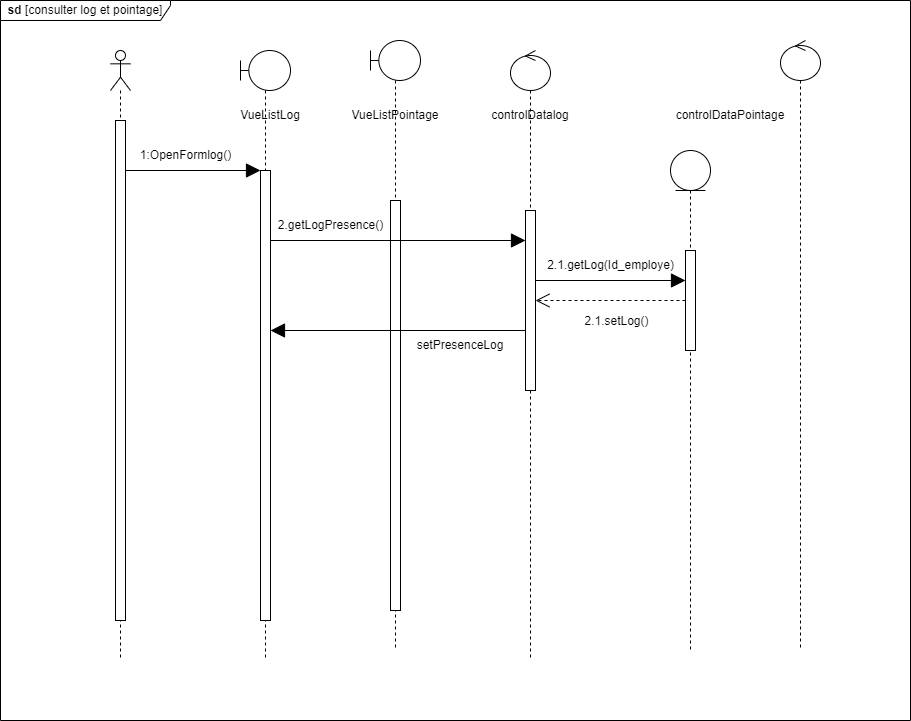

The diagram above was exported from draw.io. Its source (the exported page's mxGraphModel, read from the mxfile embedded in the PNG):
<mxGraphModel dx="2261" dy="733" grid="1" gridSize="10" guides="1" tooltips="1" connect="1" arrows="1" fold="1" page="1" pageScale="1" pageWidth="827" pageHeight="1169" math="0" shadow="0">
  <root>
    <mxCell id="0" />
    <mxCell id="1" parent="0" />
    <mxCell id="A5RBOforYYM7HajB-Tma-3" value="" style="shape=umlLifeline;perimeter=lifelinePerimeter;whiteSpace=wrap;html=1;container=1;dropTarget=0;collapsible=0;recursiveResize=0;outlineConnect=0;portConstraint=eastwest;newEdgeStyle={&quot;edgeStyle&quot;:&quot;elbowEdgeStyle&quot;,&quot;elbow&quot;:&quot;vertical&quot;,&quot;curved&quot;:0,&quot;rounded&quot;:0};participant=umlBoundary;size=40;" parent="1" vertex="1">
      <mxGeometry x="170" y="80" width="50" height="610" as="geometry" />
    </mxCell>
    <mxCell id="A5RBOforYYM7HajB-Tma-11" value="" style="html=1;points=[];perimeter=orthogonalPerimeter;outlineConnect=0;targetShapes=umlLifeline;portConstraint=eastwest;newEdgeStyle={&quot;edgeStyle&quot;:&quot;elbowEdgeStyle&quot;,&quot;elbow&quot;:&quot;vertical&quot;,&quot;curved&quot;:0,&quot;rounded&quot;:0};" parent="A5RBOforYYM7HajB-Tma-3" vertex="1">
      <mxGeometry x="20" y="120" width="10" height="450" as="geometry" />
    </mxCell>
    <mxCell id="A5RBOforYYM7HajB-Tma-5" value="" style="shape=umlLifeline;perimeter=lifelinePerimeter;whiteSpace=wrap;html=1;container=1;dropTarget=0;collapsible=0;recursiveResize=0;outlineConnect=0;portConstraint=eastwest;newEdgeStyle={&quot;edgeStyle&quot;:&quot;elbowEdgeStyle&quot;,&quot;elbow&quot;:&quot;vertical&quot;,&quot;curved&quot;:0,&quot;rounded&quot;:0};participant=umlEntity;" parent="1" vertex="1">
      <mxGeometry x="600" y="180" width="40" height="500" as="geometry" />
    </mxCell>
    <mxCell id="A5RBOforYYM7HajB-Tma-7" value="" style="shape=umlLifeline;perimeter=lifelinePerimeter;whiteSpace=wrap;html=1;container=1;dropTarget=0;collapsible=0;recursiveResize=0;outlineConnect=0;portConstraint=eastwest;newEdgeStyle={&quot;edgeStyle&quot;:&quot;elbowEdgeStyle&quot;,&quot;elbow&quot;:&quot;vertical&quot;,&quot;curved&quot;:0,&quot;rounded&quot;:0};participant=umlActor;" parent="1" vertex="1">
      <mxGeometry x="40" y="80" width="20" height="610" as="geometry" />
    </mxCell>
    <mxCell id="A5RBOforYYM7HajB-Tma-10" value="" style="html=1;points=[];perimeter=orthogonalPerimeter;outlineConnect=0;targetShapes=umlLifeline;portConstraint=eastwest;newEdgeStyle={&quot;edgeStyle&quot;:&quot;elbowEdgeStyle&quot;,&quot;elbow&quot;:&quot;vertical&quot;,&quot;curved&quot;:0,&quot;rounded&quot;:0};" parent="A5RBOforYYM7HajB-Tma-7" vertex="1">
      <mxGeometry x="5" y="70" width="10" height="500" as="geometry" />
    </mxCell>
    <mxCell id="A5RBOforYYM7HajB-Tma-8" value="" style="shape=umlLifeline;perimeter=lifelinePerimeter;whiteSpace=wrap;html=1;container=1;dropTarget=0;collapsible=0;recursiveResize=0;outlineConnect=0;portConstraint=eastwest;newEdgeStyle={&quot;edgeStyle&quot;:&quot;elbowEdgeStyle&quot;,&quot;elbow&quot;:&quot;vertical&quot;,&quot;curved&quot;:0,&quot;rounded&quot;:0};participant=umlControl;" parent="1" vertex="1">
      <mxGeometry x="440" y="80" width="40" height="610" as="geometry" />
    </mxCell>
    <mxCell id="A5RBOforYYM7HajB-Tma-9" value="" style="shape=umlLifeline;perimeter=lifelinePerimeter;whiteSpace=wrap;html=1;container=1;dropTarget=0;collapsible=0;recursiveResize=0;outlineConnect=0;portConstraint=eastwest;newEdgeStyle={&quot;edgeStyle&quot;:&quot;elbowEdgeStyle&quot;,&quot;elbow&quot;:&quot;vertical&quot;,&quot;curved&quot;:0,&quot;rounded&quot;:0};participant=umlControl;" parent="1" vertex="1">
      <mxGeometry x="710" y="70" width="40" height="610" as="geometry" />
    </mxCell>
    <mxCell id="A5RBOforYYM7HajB-Tma-15" value="" style="endArrow=block;endFill=1;endSize=12;html=1;rounded=0;" parent="1" edge="1" source="A5RBOforYYM7HajB-Tma-10">
      <mxGeometry width="160" relative="1" as="geometry">
        <mxPoint x="60" y="200" as="sourcePoint" />
        <mxPoint x="190" y="200" as="targetPoint" />
      </mxGeometry>
    </mxCell>
    <mxCell id="A5RBOforYYM7HajB-Tma-18" value="1:OpenFormlog()" style="text;html=1;align=center;verticalAlign=middle;resizable=0;points=[];autosize=1;strokeColor=none;fillColor=none;" parent="1" vertex="1">
      <mxGeometry x="60" y="170" width="110" height="30" as="geometry" />
    </mxCell>
    <mxCell id="A5RBOforYYM7HajB-Tma-19" value="&lt;b&gt;sd&lt;/b&gt; [consulter log et pointage]" style="shape=umlFrame;whiteSpace=wrap;html=1;pointerEvents=0;width=170;height=20;" parent="1" vertex="1">
      <mxGeometry x="-70" y="30" width="910" height="720" as="geometry" />
    </mxCell>
    <mxCell id="A5RBOforYYM7HajB-Tma-21" value="VueListLog" style="text;html=1;strokeColor=none;fillColor=none;align=center;verticalAlign=middle;whiteSpace=wrap;rounded=0;" parent="1" vertex="1">
      <mxGeometry x="170" y="130" width="60" height="30" as="geometry" />
    </mxCell>
    <mxCell id="A5RBOforYYM7HajB-Tma-22" value="" style="shape=umlLifeline;perimeter=lifelinePerimeter;whiteSpace=wrap;html=1;container=1;dropTarget=0;collapsible=0;recursiveResize=0;outlineConnect=0;portConstraint=eastwest;newEdgeStyle={&quot;edgeStyle&quot;:&quot;elbowEdgeStyle&quot;,&quot;elbow&quot;:&quot;vertical&quot;,&quot;curved&quot;:0,&quot;rounded&quot;:0};participant=umlBoundary;size=40;" parent="1" vertex="1">
      <mxGeometry x="300" y="70" width="50" height="610" as="geometry" />
    </mxCell>
    <mxCell id="A5RBOforYYM7HajB-Tma-23" value="" style="html=1;points=[];perimeter=orthogonalPerimeter;outlineConnect=0;targetShapes=umlLifeline;portConstraint=eastwest;newEdgeStyle={&quot;edgeStyle&quot;:&quot;elbowEdgeStyle&quot;,&quot;elbow&quot;:&quot;vertical&quot;,&quot;curved&quot;:0,&quot;rounded&quot;:0};" parent="A5RBOforYYM7HajB-Tma-22" vertex="1">
      <mxGeometry x="20" y="160" width="10" height="410" as="geometry" />
    </mxCell>
    <mxCell id="A5RBOforYYM7HajB-Tma-24" value="VueListPointage" style="text;html=1;strokeColor=none;fillColor=none;align=center;verticalAlign=middle;whiteSpace=wrap;rounded=0;" parent="1" vertex="1">
      <mxGeometry x="295" y="130" width="60" height="30" as="geometry" />
    </mxCell>
    <mxCell id="vnDBbqfmwdleq23sgLSE-2" value="controlDatalog" style="text;html=1;strokeColor=none;fillColor=none;align=center;verticalAlign=middle;whiteSpace=wrap;rounded=0;" vertex="1" parent="1">
      <mxGeometry x="430" y="130" width="60" height="30" as="geometry" />
    </mxCell>
    <mxCell id="vnDBbqfmwdleq23sgLSE-3" value="" style="html=1;points=[];perimeter=orthogonalPerimeter;outlineConnect=0;targetShapes=umlLifeline;portConstraint=eastwest;newEdgeStyle={&quot;edgeStyle&quot;:&quot;elbowEdgeStyle&quot;,&quot;elbow&quot;:&quot;vertical&quot;,&quot;curved&quot;:0,&quot;rounded&quot;:0};" vertex="1" parent="1">
      <mxGeometry x="455" y="240" width="10" height="180" as="geometry" />
    </mxCell>
    <mxCell id="vnDBbqfmwdleq23sgLSE-4" value="controlDataPointage" style="text;html=1;strokeColor=none;fillColor=none;align=center;verticalAlign=middle;whiteSpace=wrap;rounded=0;" vertex="1" parent="1">
      <mxGeometry x="630" y="130" width="60" height="30" as="geometry" />
    </mxCell>
    <mxCell id="vnDBbqfmwdleq23sgLSE-5" value="" style="endArrow=block;endFill=1;endSize=12;html=1;rounded=0;" edge="1" parent="1" target="vnDBbqfmwdleq23sgLSE-3">
      <mxGeometry width="160" relative="1" as="geometry">
        <mxPoint x="200" y="270" as="sourcePoint" />
        <mxPoint x="335" y="270" as="targetPoint" />
      </mxGeometry>
    </mxCell>
    <mxCell id="vnDBbqfmwdleq23sgLSE-6" value="2.getLogPresence()" style="text;html=1;align=center;verticalAlign=middle;resizable=0;points=[];autosize=1;strokeColor=none;fillColor=none;" vertex="1" parent="1">
      <mxGeometry x="195" y="240" width="130" height="30" as="geometry" />
    </mxCell>
    <mxCell id="vnDBbqfmwdleq23sgLSE-8" value="2.1.getLog(Id_employe)" style="text;html=1;align=center;verticalAlign=middle;resizable=0;points=[];autosize=1;strokeColor=none;fillColor=none;" vertex="1" parent="1">
      <mxGeometry x="465" y="280" width="150" height="30" as="geometry" />
    </mxCell>
    <mxCell id="vnDBbqfmwdleq23sgLSE-9" value="" style="endArrow=block;endFill=1;endSize=12;html=1;rounded=0;" edge="1" parent="1">
      <mxGeometry width="160" relative="1" as="geometry">
        <mxPoint x="465" y="310" as="sourcePoint" />
        <mxPoint x="615" y="310" as="targetPoint" />
      </mxGeometry>
    </mxCell>
    <mxCell id="vnDBbqfmwdleq23sgLSE-10" value="" style="html=1;points=[];perimeter=orthogonalPerimeter;outlineConnect=0;targetShapes=umlLifeline;portConstraint=eastwest;newEdgeStyle={&quot;edgeStyle&quot;:&quot;elbowEdgeStyle&quot;,&quot;elbow&quot;:&quot;vertical&quot;,&quot;curved&quot;:0,&quot;rounded&quot;:0};" vertex="1" parent="1">
      <mxGeometry x="615" y="280" width="10" height="100" as="geometry" />
    </mxCell>
    <mxCell id="vnDBbqfmwdleq23sgLSE-11" value="" style="endArrow=open;dashed=1;endFill=0;endSize=12;html=1;rounded=0;" edge="1" parent="1" source="vnDBbqfmwdleq23sgLSE-10" target="vnDBbqfmwdleq23sgLSE-3">
      <mxGeometry width="160" relative="1" as="geometry">
        <mxPoint x="120" y="440" as="sourcePoint" />
        <mxPoint x="280" y="440" as="targetPoint" />
      </mxGeometry>
    </mxCell>
    <mxCell id="vnDBbqfmwdleq23sgLSE-12" value="&lt;font style=&quot;font-size: 12px;&quot;&gt;2.1.setLog()&lt;/font&gt;" style="edgeLabel;html=1;align=center;verticalAlign=middle;resizable=0;points=[];" vertex="1" connectable="0" parent="vnDBbqfmwdleq23sgLSE-11">
      <mxGeometry x="0.04" y="5" relative="1" as="geometry">
        <mxPoint x="8" y="15" as="offset" />
      </mxGeometry>
    </mxCell>
    <mxCell id="vnDBbqfmwdleq23sgLSE-14" value="" style="endArrow=block;endFill=1;endSize=12;html=1;rounded=0;" edge="1" parent="1">
      <mxGeometry width="160" relative="1" as="geometry">
        <mxPoint x="455" y="360" as="sourcePoint" />
        <mxPoint x="200" y="360" as="targetPoint" />
      </mxGeometry>
    </mxCell>
    <mxCell id="vnDBbqfmwdleq23sgLSE-15" value="setPresenceLog" style="text;html=1;strokeColor=none;fillColor=none;align=center;verticalAlign=middle;whiteSpace=wrap;rounded=0;" vertex="1" parent="1">
      <mxGeometry x="360" y="360" width="60" height="30" as="geometry" />
    </mxCell>
  </root>
</mxGraphModel>